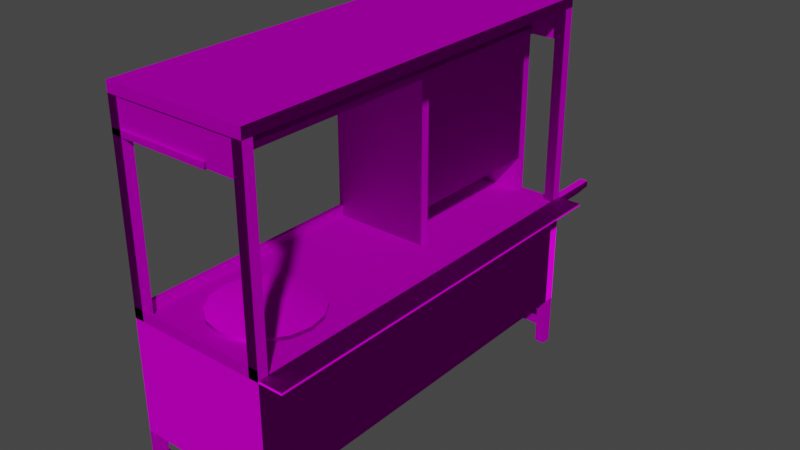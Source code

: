 # Source: bakso.blend  (saved by Blender 3.6.13; exported with 4.5.12 LTS)
import bpy
from mathutils import Matrix  # noqa: F401  (used for matrix-valued properties, if any)

bpy.ops.wm.read_factory_settings(use_empty=True)
scene = bpy.context.scene
scene.name = 'Scene'

# ---- images (referenced by path relative to the original .blend; pixels are not part of the script)
import os
ASSET_DIR = os.environ.get("B2B_ASSET_DIR", "")  # directory of the original .blend (textures are referenced by path, not embedded)
HERE = os.path.dirname(os.path.abspath(__file__))  # packed textures are extracted next to this script under _unpacked/

def load_image(name, relpath, width, height, colorspace="sRGB"):
    """Load a texture the original file referenced (path relative to the .blend, or extracted next to this script)."""
    p = next((c for c in (os.path.join(HERE, relpath), os.path.join(ASSET_DIR, relpath)) if relpath and os.path.exists(c)), "")
    if p:
        img = bpy.data.images.load(p, check_existing=True)
        img.name = name
    else:  # same state as the original file: an image datablock whose file is absent (Cycles renders it pink)
        img = bpy.data.images.new(name, width, height)
        img.source = "FILE"
        img.filepath = "//" + (relpath or name)
    img.colorspace_settings.name = colorspace
    return img
img_1_bakso_height_png = load_image('1_Bakso_height.png', '1_Bakso_height.png', 1024, 1024, 'Non-Color')
img_1_bakso_basecolor_png = load_image('1_Bakso_BaseColor.png', '1_Bakso_BaseColor.png', 1024, 1024, 'sRGB')
img_1_bakso_normal_png = load_image('1_Bakso_Normal.png', '1_Bakso_Normal.png', 1024, 1024, 'sRGB')
img_1_bakso_ao_png = load_image('1_Bakso_ao.png', '1_Bakso_ao.png', 1024, 1024, 'Non-Color')

# ---- materials (node trees are filled in below, after node groups)
mat_material_001 = bpy.data.materials.new('Material.001')
mat_material_001.use_transparent_shadow = False
mat_material_001.roughness = 1.0
mat_material_001.specular_intensity = 0.0

# ---- material node trees
mat_material_001.use_nodes = True; mat_material_001.node_tree.nodes.clear()
_N = mat_material_001.node_tree.nodes; _L = mat_material_001.node_tree.links
n0 = _N.new('ShaderNodeOutputMaterial'); n0.name = 'Material Output'; n0.location = (300, 300)
n1 = _N.new('ShaderNodeBsdfPrincipled'); n1.name = 'Principled BSDF'; n1.location = (10, 300)
n1.distribution = 'GGX'
n1.subsurface_method = 'RANDOM_WALK_SKIN'
n1.inputs[2].default_value = 1.0
n1.inputs[3].default_value = 1.45
n1.inputs[13].default_value = 0.0
n2 = _N.new('ShaderNodeTexImage'); n2.name = 'Image Texture'; n2.location = (88, -600)
n2.label = 'Displacement'
n2.image = img_1_bakso_height_png
n3 = _N.new('ShaderNodeDisplacement'); n3.name = 'Displacement'; n3.location = (110, -400)
n3.inputs[2].default_value = 1.0
n4 = _N.new('ShaderNodeTexImage'); n4.name = 'Image Texture.001'; n4.location = (88, -320)
n4.label = 'Base Color'
n4.image = img_1_bakso_basecolor_png
n5 = _N.new('ShaderNodeTexImage'); n5.name = 'Image Texture.002'; n5.location = (88, -880)
n5.label = 'Normal'
n5.image = img_1_bakso_normal_png
n6 = _N.new('ShaderNodeNormalMap'); n6.name = 'Normal Map'; n6.location = (-240, -340)
n7 = _N.new('ShaderNodeTexImage'); n7.name = 'Image Texture.003'; n7.location = (88, -40)
n7.label = 'Ambient Occlusion'
n7.image = img_1_bakso_ao_png
n8 = _N.new('ShaderNodeMapping'); n8.name = 'Mapping'; n8.location = (230, -40)
n9 = _N.new('NodeReroute'); n9.name = 'Reroute'; n9.location = (38, -596)
n9.width = 16
n9.socket_idname = 'NodeSocketVector'
n10 = _N.new('ShaderNodeTexCoord'); n10.name = 'Texture Coordinate'; n10.location = (30, -40)
n11 = _N.new('NodeFrame'); n11.name = 'Frame'; n11.location = (-1270, 340)
n11.label = 'Mapping'
n11.width = 400
n12 = _N.new('NodeFrame'); n12.name = 'Frame.001'; n12.location = (-628, 540)
n12.label = 'Textures'
n12.width = 358
n2.parent = n12
n4.parent = n12
n5.parent = n12
n7.parent = n12
n8.parent = n11
n9.parent = n12
n10.parent = n11
_L.new(n1.outputs[0], n0.inputs[0])
_L.new(n2.outputs[0], n3.inputs[0])
_L.new(n3.outputs[0], n0.inputs[2])
_L.new(n4.outputs[0], n1.inputs[0])
_L.new(n5.outputs[0], n6.inputs[1])
_L.new(n6.outputs[0], n1.inputs[5])
_L.new(n9.outputs[0], n7.inputs[0])
_L.new(n9.outputs[0], n4.inputs[0])
_L.new(n9.outputs[0], n2.inputs[0])
_L.new(n9.outputs[0], n5.inputs[0])
_L.new(n8.outputs[0], n9.inputs[0])
_L.new(n10.outputs[2], n8.inputs[0])
n0.is_active_output = True

# ---- world
world_world = bpy.data.worlds.new('World'); scene.world = world_world
world_world.use_nodes = True; world_world.node_tree.nodes.clear()
_N = world_world.node_tree.nodes; _L = world_world.node_tree.links
n0 = _N.new('ShaderNodeOutputWorld'); n0.name = 'World Output'; n0.location = (300, 300)
n1 = _N.new('ShaderNodeBackground'); n1.name = 'Background'; n1.location = (10, 300)
n1.inputs[0].default_value = (0.05088, 0.05088, 0.05088, 1.0)
_L.new(n1.outputs[0], n0.inputs[0])
n0.is_active_output = True
world_world.color = (0.05088, 0.05088, 0.05088)
world_world.use_sun_shadow = False
world_world.sun_shadow_jitter_overblur = 0.0

# ---- meshes
me_cube_002 = bpy.data.meshes.new('Cube.002')
me_cube_002.from_pydata([(-0.3502, 1.0, -5.96e-08), (0.3502, 1.0, -5.96e-08), (0.3502, -1.0, -5.96e-08), (-0.3502, -1.0, -5.96e-08)], [], [(2, 3, 0, 1)])
_uv = me_cube_002.uv_layers.new(name='UVMap')
_uv.uv.foreach_set('vector', [0.3523, 0.9929, 0.3523, 0.8869, 0.0496, 0.8869, 0.0496, 0.9929])
me_cube_002.materials.append(mat_material_001)
me_cube_002.update()
me_cube_003 = bpy.data.meshes.new('Cube.003')
me_cube_003.from_pydata([(0.3502, 1.0, 0.5933), (0.3502, -1.0, 0.5933), (-0.3502, -1.0, 0.5933), (-0.3502, 1.0, 0.5933), (-0.3502, -1.0, 0.6433), (-0.3502, 1.0, 0.6433), (0.3502, -1.0, 0.6433), (0.3502, 1.0, 0.6433), (-0.3502, -1.0, -0.9107), (-0.3502, 1.0, -0.9107), (0.3502, 1.0, -0.9107), (0.3502, -1.0, -0.9107), (-0.3502, -1.0, -0.3553), (-0.3502, 1.0, -0.3553), (0.3502, 1.0, -0.3553), (0.3502, -1.0, -0.3553), (-0.3502, -1.0, 0.5933), (-0.3502, 1.0, 0.5933), (0.3502, 1.0, 0.5933), (0.3502, -1.0, 0.5933), (0.3502, 0.9479, -0.9107), (0.3502, 0.9479, -0.3553)], [], [(0, 3, 2, 1), (4, 16, 19, 6), (7, 5, 4, 6), (13, 14, 10, 9), (15, 12, 8, 11), (12, 13, 9, 8), (21, 15, 11, 20), (16, 4, 5, 17), (18, 7, 6, 19), (17, 5, 7, 18), (14, 21, 20, 10)])
_uv = me_cube_003.uv_layers.new(name='UVMap')
_uv.uv.foreach_set('vector', [0.4095, 0.8694, 0.4095, 0.9933, 0.05579, 0.9933, 0.05579, 0.8694, 0.1707, 0.9357, 0.1707, 0.9269, 0.2946, 0.9269, 0.2946, 0.9357, 0.4095, 0.8694, 0.4095, 0.9933, 0.05579, 0.9933, 0.05579, 0.8694, 0.2946, 0.9804, 0.1707, 0.9804, 0.1707, 0.8822, 0.2946, 0.8822, 0.1707, 0.8822, 0.2946, 0.8822, 0.2946, 0.9804, 0.1707, 0.9804, 0.4095, 0.9804, 0.05579, 0.9804, 0.05579, 0.8822, 0.4095, 0.8822, 0.999, 0.9988, 0.635, 0.9988, 0.635, 0.867, 0.999, 0.867, 0.4095, 0.9269, 0.4095, 0.9357, 0.05579, 0.9357, 0.05579, 0.9269, 0.4095, 0.9269, 0.4095, 0.9357, 0.05579, 0.9357, 0.05579, 0.9269, 0.2946, 0.9269, 0.2946, 0.9357, 0.1707, 0.9357, 0.1707, 0.9269, 0.6343, 0.8676, 0.646, 0.8676, 0.646, 0.999, 0.6343, 0.999])
me_cube_003.materials.append(mat_material_001)
me_cube_003.update()
me_cube_004 = bpy.data.meshes.new('Cube.004')
me_cube_004.from_pydata([(0.3502, -1.0, 0.0), (-0.3502, -1.0, 0.0), (0.3502, 1.0, 0.0), (-0.3502, 1.0, 0.0)], [], [(2, 3, 1, 0)])
_uv = me_cube_004.uv_layers.new(name='UVMap')
_uv.uv.foreach_set('vector', [0.4095, 0.8694, 0.4095, 0.9933, 0.05579, 0.9933, 0.05579, 0.8694])
me_cube_004.materials.append(mat_material_001)
me_cube_004.update()
me_cube_005 = bpy.data.meshes.new('Cube.005')
me_cube_005.from_pydata([(-0.3502, -1.0, -0.4743), (0.3502, 1.0, -0.4743), (0.3502, -1.0, -0.4743), (-0.3502, -1.0, 0.4743), (-0.3502, 1.0, 0.4743), (0.3502, 1.0, 0.4743), (0.3502, -1.0, 0.4743), (0.3502, 0.95, -0.4743), (0.3502, -0.95, -0.4743), (0.3502, 0.95, 0.4743), (0.3502, -0.95, 0.4743), (0.3002, -1.0, -0.4743), (-0.3002, -1.0, -0.4743), (0.3002, 1.0, -0.4743), (0.3002, -1.0, 0.4743), (-0.3002, -1.0, 0.4743), (-0.3002, 1.0, 0.4743), (-0.3002, -0.95, -0.4743), (-0.3002, -0.95, 0.4743), (-0.3502, -0.95, -0.4743), (-0.3502, -0.95, 0.4743), (0.3002, -0.95, -0.4743), (0.3002, -0.95, 0.4743), (0.3002, 0.95, -0.4743), (0.3002, 0.95, 0.4743), (0.3002, 1.0, 0.4743), (-0.3002, 0.95, 0.4743), (-0.3502, 0.95, 0.4743), (-0.3502, 1.0, 0.3429), (-0.3002, 1.0, 0.3429), (-0.3002, 0.95, 0.3429), (-0.3502, 0.95, 0.3429)], [], [(12, 15, 3, 0), (8, 10, 6, 2), (13, 25, 5, 1), (31, 27, 4, 28), (0, 3, 20, 19), (1, 5, 9, 7), (28, 4, 16, 29), (2, 6, 14, 11), (15, 12, 17, 18), (18, 17, 19, 20), (10, 8, 21, 22), (22, 21, 11, 14), (7, 9, 24, 23), (23, 24, 25, 13), (29, 16, 26, 30), (30, 26, 27, 31)])
_uv = me_cube_005.uv_layers.new(name='UVMap')
_uv.uv.foreach_set('vector', [0.4646, 0.9425, 0.01375, 0.9425, 0.01375, 0.9188, 0.4646, 0.9188, 0.4646, 0.9425, 0.01375, 0.9425, 0.01375, 0.9187, 0.4646, 0.9187, 0.4646, 0.9425, 0.01375, 0.9425, 0.01375, 0.9188, 0.4646, 0.9188, 0.2704, 0.9425, 0.208, 0.9425, 0.208, 0.9187, 0.2704, 0.9187, 0.4646, 0.9425, 0.01375, 0.9425, 0.01375, 0.9187, 0.4646, 0.9187, 0.4646, 0.9425, 0.01375, 0.9425, 0.01375, 0.9187, 0.4646, 0.9187, 0.2704, 0.9425, 0.208, 0.9425, 0.208, 0.9188, 0.2704, 0.9188, 0.4646, 0.9425, 0.01375, 0.9425, 0.01375, 0.9188, 0.4646, 0.9188, 0.01375, 0.9187, 0.4646, 0.9187, 0.4646, 0.9425, 0.01375, 0.9425, 0.01375, 0.9188, 0.4646, 0.9188, 0.4646, 0.9425, 0.01375, 0.9425, 0.01375, 0.9188, 0.4646, 0.9188, 0.4646, 0.9425, 0.01375, 0.9425, 0.01375, 0.9187, 0.4646, 0.9187, 0.4646, 0.9425, 0.01375, 0.9425, 0.4646, 0.9425, 0.01375, 0.9425, 0.01375, 0.9188, 0.4646, 0.9188, 0.4646, 0.9425, 0.01375, 0.9425, 0.01375, 0.9187, 0.4646, 0.9187, 0.2704, 0.9425, 0.208, 0.9425, 0.208, 0.9187, 0.2704, 0.9187, 0.2704, 0.9425, 0.208, 0.9425, 0.208, 0.9188, 0.2704, 0.9188])
me_cube_005.materials.append(mat_material_001)
me_cube_005.update()
me_cube_006 = bpy.data.meshes.new('Cube.006')
me_cube_006.from_pydata([(0.3502, -1.0, -0.1219), (0.3502, 1.0, -0.1219), (0.3502, 1.0, 0.1276), (0.3502, -1.0, 0.1276), (0.3502, -0.95, -0.1219), (0.3502, 0.95, -0.1219), (0.3502, 0.95, 0.1276), (0.3502, -0.95, 0.1276), (0.3002, 1.0, -0.1219), (0.3002, 0.95, -0.1219), (0.3002, 0.95, 0.1276), (0.3002, 1.0, 0.1276), (0.3002, -0.95, -0.1219), (0.3002, -0.95, 0.1276), (0.3002, -1.0, -0.1219), (0.3002, -1.0, 0.1276), (0.3002, -1.0, -0.02214), (0.3002, -1.0, 0.02781), (0.3002, -0.95, -0.02214), (0.3002, -0.95, 0.02781), (0.3502, -0.95, -0.02214), (0.3502, -0.95, 0.02781), (0.3502, -1.0, -0.02214), (0.3502, -1.0, 0.02781), (0.3502, 1.0, 0.02781), (0.3502, 1.0, -0.02214), (0.3002, 1.0, 0.02781), (0.3002, 1.0, -0.02214), (0.3502, 0.95, 0.02781), (0.3502, 0.95, -0.02214), (0.3002, 0.95, 0.02781), (0.3002, 0.95, -0.02214), (-0.3502, -1.0, -0.1219), (-0.3502, 1.0, -0.1219), (-0.3502, 1.0, 0.1276), (-0.3502, -1.0, 0.1276), (-0.3502, -0.95, -0.1219), (-0.3502, 0.95, -0.1219), (-0.3502, 0.95, 0.1276), (-0.3502, -0.95, 0.1276), (-0.3002, 1.0, -0.1219), (-0.3002, 0.95, -0.1219), (-0.3002, 0.95, 0.1276), (-0.3002, 1.0, 0.1276), (-0.3002, -0.95, -0.1219), (-0.3002, -0.95, 0.1276), (-0.3002, -1.0, -0.1219), (-0.3002, -1.0, 0.1276), (-0.3002, -1.0, -0.02214), (-0.3002, -1.0, 0.02781), (-0.3002, -0.95, -0.02214), (-0.3002, -0.95, 0.02781), (-0.3502, -0.95, -0.02214), (-0.3502, -0.95, 0.02781), (-0.3502, -1.0, -0.02214), (-0.3502, -1.0, 0.02781), (-0.3502, 1.0, 0.02781), (-0.3502, 1.0, -0.02214), (-0.3002, 1.0, 0.02781), (-0.3002, 1.0, -0.02214), (-0.3502, 0.95, 0.02781), (-0.3502, 0.95, -0.02214), (-0.3002, 0.95, 0.02781), (-0.3002, 0.95, -0.02214)], [], [(12, 4, 0, 14), (4, 20, 22, 0), (26, 11, 2, 24), (24, 2, 6, 28), (8, 1, 5, 9), (20, 21, 23, 22), (30, 10, 11, 26), (28, 6, 10, 30), (22, 23, 17, 16), (21, 20, 18, 19), (18, 12, 14, 16), (5, 29, 31, 9), (20, 4, 12, 18), (13, 19, 17, 15), (23, 3, 15, 17), (7, 21, 19, 13), (21, 7, 3, 23), (0, 22, 16, 14), (63, 31, 30, 62), (29, 28, 30, 31), (9, 31, 27, 8), (59, 27, 31, 63), (1, 25, 29, 5), (25, 24, 28, 29), (8, 27, 25, 1), (27, 26, 24, 25), (48, 16, 17, 49), (58, 26, 27, 59), (49, 17, 19, 51), (62, 30, 26, 58), (50, 18, 16, 48), (51, 19, 18, 50), (44, 46, 32, 36), (36, 32, 54, 52), (58, 56, 34, 43), (56, 60, 38, 34), (40, 41, 37, 33), (52, 54, 55, 53), (62, 58, 43, 42), (60, 62, 42, 38), (54, 48, 49, 55), (53, 51, 50, 52), (50, 48, 46, 44), (37, 41, 63, 61), (52, 50, 44, 36), (45, 47, 49, 51), (55, 49, 47, 35), (39, 45, 51, 53), (53, 55, 35, 39), (32, 46, 48, 54), (61, 63, 62, 60), (41, 40, 59, 63), (33, 37, 61, 57), (57, 61, 60, 56), (40, 33, 57, 59), (59, 57, 56, 58)])
_uv = me_cube_006.uv_layers.new(name='UVMap')
_uv.uv.foreach_set('vector', [0.2235, 0.9162, 0.2235, 0.9369, 0.2029, 0.9369, 0.2029, 0.9162, 0.2647, 0.9369, 0.2235, 0.9369, 0.2235, 0.9162, 0.2647, 0.9162, 0.0893, 0.9369, 0.0893, 0.978, 0.06868, 0.978, 0.06868, 0.9369, 0.2029, 0.9369, 0.1617, 0.9369, 0.1617, 0.9162, 0.2029, 0.9162, 0.2235, 0.9162, 0.2235, 0.9369, 0.2029, 0.9369, 0.2029, 0.9162, 0.2235, 0.9369, 0.2029, 0.9369, 0.2029, 0.9162, 0.2235, 0.9162, 0.2338, 0.9369, 0.1926, 0.9369, 0.1926, 0.9162, 0.2338, 0.9162, 0.3577, 0.9369, 0.3577, 0.978, 0.3371, 0.978, 0.3371, 0.9369, 0.3577, 0.9162, 0.3577, 0.9369, 0.3371, 0.9369, 0.3371, 0.9162, 0.06868, 0.9369, 0.06868, 0.9162, 0.0893, 0.9162, 0.0893, 0.9369, 0.1926, 0.9162, 0.2338, 0.9162, 0.2338, 0.9369, 0.1926, 0.9369, 0.3577, 0.8751, 0.3577, 0.9162, 0.3371, 0.9162, 0.3371, 0.8751, 0.06868, 0.9162, 0.06868, 0.8751, 0.0893, 0.8751, 0.0893, 0.9162, 0.1926, 0.9162, 0.2338, 0.9162, 0.2338, 0.9369, 0.1926, 0.9369, 0.3577, 0.9369, 0.3577, 0.978, 0.3371, 0.978, 0.3371, 0.9369, 0.06868, 0.978, 0.06868, 0.9369, 0.0893, 0.9369, 0.0893, 0.978, 0.2029, 0.9369, 0.1617, 0.9369, 0.1617, 0.9162, 0.2029, 0.9162, 0.3577, 0.8751, 0.3577, 0.9162, 0.3371, 0.9162, 0.3371, 0.8751, 0.0893, 0.9162, 0.3371, 0.9162, 0.3371, 0.9369, 0.0893, 0.9369, 0.3577, 0.9162, 0.3577, 0.9369, 0.3371, 0.9369, 0.3371, 0.9162, 0.2338, 0.9369, 0.1926, 0.9369, 0.1926, 0.9162, 0.2338, 0.9162, 0.0893, 0.9162, 0.3371, 0.9162, 0.3371, 0.9369, 0.0893, 0.9369, 0.2647, 0.9369, 0.2235, 0.9369, 0.2235, 0.9162, 0.2647, 0.9162, 0.2235, 0.9369, 0.2029, 0.9369, 0.2029, 0.9162, 0.2235, 0.9162, 0.0893, 0.8751, 0.0893, 0.9162, 0.06868, 0.9162, 0.06868, 0.8751, 0.0893, 0.9162, 0.0893, 0.9369, 0.06868, 0.9369, 0.06868, 0.9162, 0.0893, 0.9162, 0.3371, 0.9162, 0.3371, 0.9369, 0.0893, 0.9369, 0.3371, 0.9369, 0.0893, 0.9369, 0.0893, 0.9162, 0.3371, 0.9162, 0.3371, 0.9369, 0.0893, 0.9369, 0.0893, 0.9162, 0.3371, 0.9162, 0.3371, 0.9369, 0.0893, 0.9369, 0.0893, 0.9162, 0.3371, 0.9162, 0.0893, 0.9162, 0.3371, 0.9162, 0.3371, 0.9369, 0.0893, 0.9369, 0.3371, 0.9369, 0.0893, 0.9369, 0.0893, 0.9162, 0.3371, 0.9162, 0.2235, 0.9369, 0.2029, 0.9369, 0.2029, 0.9162, 0.2235, 0.9162, 0.2647, 0.9162, 0.2647, 0.9369, 0.2235, 0.9369, 0.2235, 0.9162, 0.3371, 0.9369, 0.3577, 0.9369, 0.3577, 0.978, 0.3371, 0.978, 0.2029, 0.9162, 0.2029, 0.9369, 0.1617, 0.9369, 0.1617, 0.9162, 0.2235, 0.9369, 0.2029, 0.9369, 0.2029, 0.9162, 0.2235, 0.9162, 0.2235, 0.9162, 0.2235, 0.9369, 0.2029, 0.9369, 0.2029, 0.9162, 0.2338, 0.9162, 0.2338, 0.9369, 0.1926, 0.9369, 0.1926, 0.9162, 0.06868, 0.9369, 0.0893, 0.9369, 0.0893, 0.978, 0.06868, 0.978, 0.06868, 0.9162, 0.0893, 0.9162, 0.0893, 0.9369, 0.06868, 0.9369, 0.3577, 0.9369, 0.3371, 0.9369, 0.3371, 0.9162, 0.3577, 0.9162, 0.1926, 0.9369, 0.1926, 0.9162, 0.2338, 0.9162, 0.2338, 0.9369, 0.06868, 0.8751, 0.0893, 0.8751, 0.0893, 0.9162, 0.06868, 0.9162, 0.3577, 0.9162, 0.3371, 0.9162, 0.3371, 0.8751, 0.3577, 0.8751, 0.1926, 0.9369, 0.1926, 0.9162, 0.2338, 0.9162, 0.2338, 0.9369, 0.06868, 0.9369, 0.0893, 0.9369, 0.0893, 0.978, 0.06868, 0.978, 0.3577, 0.978, 0.3371, 0.978, 0.3371, 0.9369, 0.3577, 0.9369, 0.2029, 0.9162, 0.2029, 0.9369, 0.1617, 0.9369, 0.1617, 0.9162, 0.06868, 0.8751, 0.0893, 0.8751, 0.0893, 0.9162, 0.06868, 0.9162, 0.06868, 0.9162, 0.0893, 0.9162, 0.0893, 0.9369, 0.06868, 0.9369, 0.2338, 0.9162, 0.2338, 0.9369, 0.1926, 0.9369, 0.1926, 0.9162, 0.2647, 0.9162, 0.2647, 0.9369, 0.2235, 0.9369, 0.2235, 0.9162, 0.2235, 0.9162, 0.2235, 0.9369, 0.2029, 0.9369, 0.2029, 0.9162, 0.3371, 0.8751, 0.3577, 0.8751, 0.3577, 0.9162, 0.3371, 0.9162, 0.3371, 0.9162, 0.3577, 0.9162, 0.3577, 0.9369, 0.3371, 0.9369])
me_cube_006.materials.append(mat_material_001)
me_cube_006.update()
me_cube_007 = bpy.data.meshes.new('Cube.007')
me_cube_007.from_pydata([(-0.1332, -0.954, 0.07987), (-0.1332, 0.9527, 0.07987), (-0.09022, -0.9907, -0.07987), (-0.08909, 0.9911, -0.07987), (0.5108, -0.9907, -0.07987), (0.5129, 0.9911, -0.07987), (-0.09022, -0.9907, 0.07987), (0.5108, -0.9907, 0.07987), (-0.08909, 0.9911, 0.07987), (0.5129, 0.9911, 0.07987), (-0.1332, -0.954, -0.07987), (-0.1332, 0.9527, -0.07987)], [], [(0, 1, 11, 10), (2, 4, 7, 6), (5, 9, 8, 3)])
_uv = me_cube_007.uv_layers.new(name='UVMap')
_uv.uv.foreach_set('vector', [0.461, 0.9858, 0.06103, 0.9858, 0.06103, 0.9523, 0.461, 0.9523, 0.06103, 0.8853, 0.1871, 0.8853, 0.1871, 0.9188, 0.06103, 0.9188, 0.1873, 0.9188, 0.1873, 0.9523, 0.06103, 0.9523, 0.06103, 0.9188])
me_cube_007.materials.append(mat_material_001)
me_cube_007.update()
me_cube_008 = bpy.data.meshes.new('Cube.008')
me_cube_008.from_pydata([(-0.2507, -1.0, 0.01393), (-0.2507, 1.0, 0.01393), (0.2507, -1.0, 0.01393), (0.2507, 1.0, 0.01393), (-0.2507, -1.0, -0.01393), (-0.2507, 1.0, -0.01393), (0.2507, -1.0, -0.01393), (0.2507, 1.0, -0.01393)], [], [(0, 2, 3, 1), (4, 5, 7, 6), (2, 0, 4, 6), (0, 1, 5, 4), (1, 3, 7, 5), (3, 2, 6, 7)])
_uv = me_cube_008.uv_layers.new(name='UVMap')
_uv.uv.foreach_set('vector', [0.05579, 0.9757, 0.05579, 0.887, 0.4095, 0.887, 0.4095, 0.9757, 0.05579, 0.887, 0.4095, 0.887, 0.4095, 0.9757, 0.05579, 0.9757, 0.277, 0.9338, 0.1883, 0.9338, 0.1883, 0.9289, 0.277, 0.9289, 0.4095, 0.9338, 0.05579, 0.9338, 0.05579, 0.9289, 0.4095, 0.9289, 0.277, 0.9338, 0.1883, 0.9338, 0.1883, 0.9289, 0.277, 0.9289, 0.4095, 0.9338, 0.05579, 0.9338, 0.05579, 0.9289, 0.4095, 0.9289])
me_cube_008.materials.append(mat_material_001)
me_cube_008.update()
me_cube_009 = bpy.data.meshes.new('Cube.009')
me_cube_009.from_pydata([(0.2441, 0.3999, -0.4586), (-0.2441, 0.3999, -0.4586), (0.2441, -0.3999, -0.4586), (-0.2441, -0.3999, -0.4586), (-0.2441, -0.3999, 0.3314), (-0.2441, 0.3999, 0.3314), (0.2441, 0.3999, 0.3314), (0.2441, -0.3999, 0.3314), (0.2441, 0.3999, -0.2857), (0.2441, -0.3999, -0.2857), (-0.2441, 0.3999, -0.2857), (-0.2441, -0.3999, -0.2857), (-0.2441, -0.355, -0.4586), (-0.2441, 0.355, -0.4586), (0.2441, 0.355, -0.4586), (0.2441, -0.355, -0.4586), (-0.2441, -0.355, 0.3314), (-0.2441, 0.355, 0.3314), (0.2441, 0.355, 0.3314), (0.2441, -0.355, 0.3314), (-0.2441, -0.355, -0.2857), (-0.2441, 0.355, -0.2857), (0.2441, 0.355, -0.2857), (0.2441, -0.355, -0.2857), (0.219, 0.3999, -0.4586), (-0.219, 0.3999, -0.4586), (-0.219, -0.3999, -0.4586), (0.219, -0.3999, -0.4586), (0.219, 0.3999, 0.3314), (-0.219, 0.3999, 0.3314), (-0.219, -0.3999, 0.3314), (0.219, -0.3999, 0.3314), (0.219, -0.3999, -0.2857), (-0.219, -0.3999, -0.2857), (-0.219, 0.3999, -0.2857), (0.219, 0.3999, -0.2857), (-0.219, 0.355, 0.3314), (0.219, 0.355, 0.3314), (-0.219, -0.355, 0.3314), (0.219, -0.355, 0.3314)], [], [(22, 8, 6, 18), (38, 16, 4, 30), (34, 10, 5, 29), (20, 11, 4, 16), (32, 9, 7, 31), (27, 2, 9, 32), (12, 3, 11, 20), (25, 1, 10, 34), (14, 0, 8, 22), (2, 15, 23, 9), (15, 12, 20, 23), (1, 13, 21, 10), (13, 12, 20, 21), (10, 21, 17, 5), (21, 20, 16, 17), (29, 5, 17, 36), (36, 17, 16, 38), (9, 23, 19, 7), (23, 22, 18, 19), (13, 14, 22, 21), (20, 21, 22, 23), (18, 37, 39, 19), (37, 36, 38, 39), (6, 28, 37, 18), (28, 29, 36, 37), (0, 24, 35, 8), (24, 25, 34, 35), (3, 26, 33, 11), (26, 27, 32, 33), (11, 33, 30, 4), (33, 32, 31, 30), (8, 35, 28, 6), (35, 34, 29, 28), (19, 39, 31, 7), (39, 38, 30, 31)])
_uv = me_cube_009.uv_layers.new(name='UVMap')
_uv.uv.foreach_set('vector', [0.2989, 0.9241, 0.2989, 0.9309, 0.2052, 0.9309, 0.2052, 0.9241, 0.2113, 0.9607, 0.2113, 0.9645, 0.2045, 0.9645, 0.2045, 0.9607, 0.2989, 0.9607, 0.2989, 0.9645, 0.2052, 0.9645, 0.2052, 0.9607, 0.3191, 0.8937, 0.3259, 0.8937, 0.3259, 0.9875, 0.3191, 0.9875, 0.2989, 0.9607, 0.2989, 0.9645, 0.2052, 0.9645, 0.2052, 0.9607, 0.3252, 0.9607, 0.3252, 0.9645, 0.2989, 0.9645, 0.2989, 0.9607, 0.3191, 0.8675, 0.3259, 0.8675, 0.3259, 0.8937, 0.3191, 0.8937, 0.3252, 0.9607, 0.3252, 0.9645, 0.2989, 0.9645, 0.2989, 0.9607, 0.3252, 0.9241, 0.3252, 0.9309, 0.2989, 0.9309, 0.2989, 0.9241, 0.3252, 0.9241, 0.3252, 0.9309, 0.2989, 0.9309, 0.2989, 0.9241, 0.2281, 0.9143, 0.3023, 0.9143, 0.3023, 0.9406, 0.2281, 0.9406, 0.2045, 0.8675, 0.2113, 0.8675, 0.2113, 0.8937, 0.2045, 0.8937, 0.2113, 0.9143, 0.3191, 0.9143, 0.3191, 0.9406, 0.2113, 0.9406, 0.2045, 0.8937, 0.2113, 0.8937, 0.2113, 0.9875, 0.2045, 0.9875, 0.2113, 0.8937, 0.3191, 0.8937, 0.3191, 0.9875, 0.2113, 0.9875, 0.3259, 0.9607, 0.3259, 0.9645, 0.3191, 0.9645, 0.3191, 0.9607, 0.3191, 0.9607, 0.3191, 0.9645, 0.2113, 0.9645, 0.2113, 0.9607, 0.2989, 0.9241, 0.2989, 0.9309, 0.2052, 0.9309, 0.2052, 0.9241, 0.4748, 0.8786, 0.6309, 0.8786, 0.6309, 0.9994, 0.4748, 0.9994, 0.2281, 0.9143, 0.3023, 0.9143, 0.3023, 0.9406, 0.2281, 0.9406, 0.2113, 0.8904, 0.3191, 0.8904, 0.3191, 0.9645, 0.2113, 0.9645, 0.3191, 0.8904, 0.3191, 0.8942, 0.2113, 0.8942, 0.2113, 0.8904, 0.3191, 0.8942, 0.3191, 0.9607, 0.2113, 0.9607, 0.2113, 0.8942, 0.3259, 0.8904, 0.3259, 0.8942, 0.3191, 0.8942, 0.3191, 0.8904, 0.3259, 0.8942, 0.3259, 0.9607, 0.3191, 0.9607, 0.3191, 0.8942, 0.3252, 0.8904, 0.3252, 0.8942, 0.2989, 0.8942, 0.2989, 0.8904, 0.3252, 0.8942, 0.3252, 0.9607, 0.2989, 0.9607, 0.2989, 0.8942, 0.3252, 0.8904, 0.3252, 0.8942, 0.2989, 0.8942, 0.2989, 0.8904, 0.3252, 0.8942, 0.3252, 0.9607, 0.2989, 0.9607, 0.2989, 0.8942, 0.2989, 0.8904, 0.2989, 0.8942, 0.2052, 0.8942, 0.2052, 0.8904, 0.2989, 0.8942, 0.2989, 0.9607, 0.2052, 0.9607, 0.2052, 0.8942, 0.2989, 0.8904, 0.2989, 0.8942, 0.2052, 0.8942, 0.2052, 0.8904, 0.2989, 0.8942, 0.2989, 0.9607, 0.2052, 0.9607, 0.2052, 0.8942, 0.2113, 0.8904, 0.2113, 0.8942, 0.2045, 0.8942, 0.2045, 0.8904, 0.2113, 0.8942, 0.2113, 0.9607, 0.2045, 0.9607, 0.2045, 0.8942])
me_cube_009.materials.append(mat_material_001)
me_cube_009.update()
me_cube_010 = bpy.data.meshes.new('Cube.010')
me_cube_010.from_pydata([(0.5716, -0.3811, -0.02637), (-0.1287, -0.3811, -0.02637), (0.5716, -0.3811, 0.02637), (-0.1287, -0.3811, 0.02637), (-0.1287, 0.8241, -0.02637), (-0.1287, 0.8241, 0.02637)], [], [(0, 2, 3, 1), (1, 3, 5, 4)])
_uv = me_cube_010.uv_layers.new(name='UVMap')
_uv.uv.foreach_set('vector', [0.3642, 0.9423, 0.3642, 0.96, 0.1296, 0.96, 0.1296, 0.9423, 0.4487, 0.9423, 0.4487, 0.96, 0.04501, 0.96, 0.04501, 0.9423])
me_cube_010.materials.append(mat_material_001)
me_cube_010.update()
me_circle = bpy.data.meshes.new('Circle')
me_circle.from_pydata([(3.344e-09, 1.0, -0.09048), (-0.3827, 0.9239, -0.09048), (-0.7071, 0.7071, -0.09049), (-0.9239, 0.3827, -0.09039), (-1.0, -1.282e-08, -0.08901), (-0.9239, -0.3827, -0.08901), (-0.7071, -0.7071, -0.09039), (-0.3827, -0.9239, -0.09049), (3.344e-09, -1.0, -0.09048), (0.3827, -0.9239, -0.09048), (0.7071, -0.7071, -0.09049), (0.9239, -0.3827, -0.09039), (1.0, -1.282e-08, -0.08901), (0.9239, 0.3827, -0.08901), (0.7071, 0.7071, -0.09039), (0.3827, 0.9239, -0.09049), (3.344e-09, 1.0, -0.01912), (-0.3827, 0.9239, -0.01912), (-0.7071, 0.7071, -0.01914), (-0.9239, 0.3827, -0.01898), (-1.0, -1.282e-08, -0.01745), (-0.9239, -0.3827, -0.01745), (-0.7071, -0.7071, -0.01898), (-0.3827, -0.9239, -0.01914), (3.344e-09, -1.0, -0.01912), (0.3827, -0.9239, -0.01912), (0.7071, -0.7071, -0.01914), (0.9239, -0.3827, -0.01898), (1.0, -1.282e-08, -0.01745), (0.9239, 0.3827, -0.01745), (0.7071, 0.7071, -0.01898), (0.3827, 0.9239, -0.01914), (-0.9619, -0.1913, -0.08722), (0.9619, 0.1913, -0.08722), (-0.9619, -0.1913, -0.01557), (0.9619, 0.1913, -0.01557), (0.8155, 0.1622, 0.008958), (0.5449, 0.1084, 0.08453), (0.1913, 0.03806, 0.1479), (-0.1913, -0.03806, 0.1479), (-0.5449, -0.1084, 0.08453), (-0.8155, -0.1622, 0.008958)], [], [(36, 27, 28, 35), (37, 26, 27, 36), (38, 25, 26, 37), (39, 24, 25, 38), (40, 23, 24, 39), (41, 22, 23, 40), (34, 21, 22, 41), (3, 4, 20, 19), (11, 12, 28, 27), (32, 5, 21, 34), (33, 13, 29, 35), (5, 6, 22, 21), (13, 14, 30, 29), (6, 7, 23, 22), (14, 15, 31, 30), (7, 8, 24, 23), (0, 1, 17, 16), (15, 0, 16, 31), (8, 9, 25, 24), (1, 2, 18, 17), (9, 10, 26, 25), (2, 3, 19, 18), (10, 11, 27, 26), (12, 33, 35, 28), (4, 32, 34, 20), (20, 34, 41, 19), (19, 41, 40, 18), (18, 40, 39, 17), (17, 39, 38, 16), (16, 38, 37, 31), (31, 37, 36, 30), (30, 36, 35, 29)])
me_circle.polygons.foreach_set('use_smooth', [True] * 32)
_k = set([(16, 17), (16, 31), (17, 18), (18, 19), (19, 20), (20, 34), (21, 22), (21, 34), (22, 23), (23, 24), (24, 25), (25, 26), (26, 27), (27, 28), (28, 35), (29, 30), (29, 35), (30, 31)])
me_circle.attributes.new('sharp_edge', 'BOOLEAN', 'EDGE').data.foreach_set('value', [ (min(e.vertices), max(e.vertices)) in _k for e in me_circle.edges])
_uv = me_circle.uv_layers.new(name='UVMap')
_uv.uv.foreach_set('vector', [0.1028, 0.7237, 0.06835, 0.7094, 0.09453, 0.7094, 0.1066, 0.7144, 0.0957, 0.7408, 0.04416, 0.7194, 0.06835, 0.7094, 0.1028, 0.7237, 0.08645, 0.7631, 0.02565, 0.738, 0.04416, 0.7194, 0.0957, 0.7408, 0.07643, 0.7873, 0.01563, 0.7621, 0.02565, 0.738, 0.08645, 0.7631, 0.06717, 0.8097, 0.01563, 0.7883, 0.01563, 0.7621, 0.07643, 0.7873, 0.06009, 0.8268, 0.02565, 0.8125, 0.01563, 0.7883, 0.06717, 0.8097, 0.05625, 0.836, 0.04416, 0.831, 0.02565, 0.8125, 0.06009, 0.8268, 0.06029, 0.7455, 0.06877, 0.7434, 0.06915, 0.7449, 0.06068, 0.747, 0.0607, 0.7471, 0.06917, 0.745, 0.06956, 0.7466, 0.06109, 0.7486, 0.07285, 0.7424, 0.07692, 0.7414, 0.0773, 0.7429, 0.07324, 0.744, 0.07326, 0.744, 0.07732, 0.743, 0.07771, 0.7445, 0.07365, 0.7456, 0.07692, 0.7414, 0.0835, 0.7397, 0.08389, 0.7412, 0.0773, 0.7429, 0.07732, 0.743, 0.08391, 0.7413, 0.0843, 0.7429, 0.07771, 0.7445, 0.0847, 0.7445, 0.07684, 0.7465, 0.07645, 0.7449, 0.08432, 0.7429, 0.08509, 0.7461, 0.07723, 0.748, 0.07684, 0.7465, 0.0847, 0.7445, 0.07684, 0.7465, 0.06833, 0.7486, 0.06795, 0.747, 0.07645, 0.7449, 0.06872, 0.7501, 0.06086, 0.7521, 0.06047, 0.7505, 0.06833, 0.7486, 0.07723, 0.748, 0.06872, 0.7501, 0.06833, 0.7486, 0.07684, 0.7465, 0.06833, 0.7486, 0.06047, 0.7505, 0.06008, 0.749, 0.06795, 0.747, 0.06086, 0.7521, 0.05484, 0.7536, 0.05446, 0.752, 0.06047, 0.7505, 0.06047, 0.7505, 0.05445, 0.752, 0.05407, 0.7505, 0.06008, 0.749, 0.0528, 0.7473, 0.06029, 0.7455, 0.06068, 0.747, 0.05319, 0.7489, 0.05321, 0.749, 0.0607, 0.7471, 0.06109, 0.7486, 0.05359, 0.7505, 0.06917, 0.745, 0.07326, 0.744, 0.07365, 0.7456, 0.06956, 0.7466, 0.06877, 0.7434, 0.07285, 0.7424, 0.07324, 0.744, 0.06915, 0.7449, 0.06835, 0.841, 0.05625, 0.836, 0.06009, 0.8268, 0.09453, 0.841, 0.09453, 0.841, 0.06009, 0.8268, 0.06717, 0.8097, 0.1187, 0.831, 0.1187, 0.831, 0.06717, 0.8097, 0.07643, 0.7873, 0.1372, 0.8125, 0.1372, 0.8125, 0.07643, 0.7873, 0.08645, 0.7631, 0.1472, 0.7883, 0.1472, 0.7883, 0.08645, 0.7631, 0.0957, 0.7408, 0.1472, 0.7621, 0.1472, 0.7621, 0.0957, 0.7408, 0.1028, 0.7237, 0.1372, 0.738, 0.1372, 0.738, 0.1028, 0.7237, 0.1066, 0.7144, 0.1187, 0.7194])
me_circle.materials.append(mat_material_001)
me_circle.update()
me_circle.normals_split_custom_set([tuple(v) for v in zip(*[iter([0.165, 0.03283, 0.9857, 0.1803, -0.04665, 0.9825, 0.1292, -0.01445, 0.9915, 0.1216, 0.0242, 0.9923, 0.1388, 0.02761, 0.9899, 0.1624, -0.09709, 0.9819, 0.1803, -0.04665, 0.9825, 0.165, 0.03283, 0.9857, 0.05358, 0.01066, 0.9985, 0.08381, -0.1448, 0.9859, 0.1624, -0.09709, 0.9819, 0.1388, 0.02761, 0.9899, -0.05363, -0.01067, 0.9985, -0.022, -0.1659, 0.9859, 0.08381, -0.1448, 0.9859, 0.05358, 0.01066, 0.9985, -0.1388, -0.02761, 0.9899, -0.1129, -0.1519, 0.9819, -0.022, -0.1659, 0.9859, -0.05363, -0.01067, 0.9985, -0.1651, -0.03283, 0.9857, -0.1487, -0.1121, 0.9825, -0.1129, -0.1519, 0.9819, -0.1388, -0.02761, 0.9899, -0.1216, -0.0242, 0.9923, -0.1139, -0.0628, 0.9915, -0.1487, -0.1121, 0.9825, -0.1651, -0.03283, 0.9857, -0.9239, 0.3826, 1.314e-06, -0.9978, 0.06604, 8.094e-07, -0.9978, 0.06604, -0.0002664, -0.9238, 0.3828, -1.503e-07, 0.9239, -0.3826, 1.314e-06, 0.9978, -0.06604, 8.094e-07, 0.9978, -0.06604, -0.0002664, 0.9238, -0.3828, -1.503e-07, -0.9808, -0.1951, 0.0, -0.8966, -0.4429, -0.0002358, -0.8966, -0.4429, 2.338e-06, -0.9808, -0.1951, 0.0, 0.9808, 0.1951, 0.0, 0.8966, 0.4429, -0.0002358, 0.8966, 0.4429, 2.338e-06, 0.9808, 0.1951, 0.0, -0.8966, -0.4429, -0.0002358, -0.7069, -0.7073, 0.0, -0.7073, -0.7069, 0.0, -0.8966, -0.4429, 2.338e-06, 0.8966, 0.4429, -0.0002358, 0.7069, 0.7073, 0.0, 0.7073, 0.7069, 0.0, 0.8966, 0.4429, 2.338e-06, -0.7069, -0.7073, 0.0, -0.3827, -0.9239, 0.0, -0.3827, -0.9239, 0.0, -0.7073, -0.7069, 0.0, 0.7069, 0.7073, 0.0, 0.3827, 0.9239, 0.0, 0.3827, 0.9239, 0.0, 0.7073, 0.7069, 0.0, -0.3827, -0.9239, 0.0, -2.312e-06, -1.0, 0.0, 2.292e-06, -1.0, 0.0, -0.3827, -0.9239, 0.0, 2.312e-06, 1.0, 0.0, -0.3827, 0.9239, 0.0, -0.3827, 0.9239, 0.0, -2.292e-06, 1.0, 0.0, 0.3827, 0.9239, 0.0, 2.312e-06, 1.0, 0.0, -2.292e-06, 1.0, 0.0, 0.3827, 0.9239, 0.0, -2.312e-06, -1.0, 0.0, 0.3827, -0.9239, 0.0, 0.3827, -0.9239, 0.0, 2.292e-06, -1.0, 0.0, -0.3827, 0.9239, 0.0, -0.7071, 0.7071, 0.0, -0.7071, 0.7071, 0.0, -0.3827, 0.9239, 0.0, 0.3827, -0.9239, 0.0, 0.7071, -0.7071, 0.0, 0.7071, -0.7071, 0.0, 0.3827, -0.9239, 0.0, -0.7071, 0.7071, 0.0, -0.9239, 0.3826, 1.314e-06, -0.9238, 0.3828, -1.503e-07, -0.7071, 0.7071, 0.0, 0.7071, -0.7071, 0.0, 0.9239, -0.3826, 1.314e-06, 0.9238, -0.3828, -1.503e-07, 0.7071, -0.7071, 0.0, 0.9978, -0.06604, 8.094e-07, 0.9808, 0.1951, 0.0, 0.9808, 0.1951, 0.0, 0.9978, -0.06604, -0.0002664, -0.9978, 0.06604, 8.094e-07, -0.9808, -0.1951, 0.0, -0.9808, -0.1951, 0.0, -0.9978, 0.06604, -0.0002664, -0.1292, 0.01445, 0.9915, -0.1216, -0.0242, 0.9923, -0.1651, -0.03283, 0.9857, -0.1803, 0.04668, 0.9825, -0.1803, 0.04668, 0.9825, -0.1651, -0.03283, 0.9857, -0.1388, -0.02761, 0.9899, -0.1625, 0.09705, 0.9819, -0.1625, 0.09705, 0.9819, -0.1388, -0.02761, 0.9899, -0.05363, -0.01067, 0.9985, -0.08381, 0.1448, 0.9859, -0.08381, 0.1448, 0.9859, -0.05363, -0.01067, 0.9985, 0.05358, 0.01066, 0.9985, 0.022, 0.1659, 0.9859, 0.022, 0.1659, 0.9859, 0.05358, 0.01066, 0.9985, 0.1388, 0.02761, 0.9899, 0.113, 0.1518, 0.9819, 0.113, 0.1518, 0.9819, 0.1388, 0.02761, 0.9899, 0.165, 0.03283, 0.9857, 0.1487, 0.1121, 0.9825, 0.1487, 0.1121, 0.9825, 0.165, 0.03283, 0.9857, 0.1216, 0.0242, 0.9923, 0.1139, 0.0628, 0.9915])] * 3)])
me_cube_011 = bpy.data.meshes.new('Cube.011')
me_cube_011.from_pydata([(-0.05944, -1.0, -5.96e-08), (-0.05944, 1.0, -5.96e-08), (0.05944, -1.0, -5.96e-08), (0.05944, 1.0, -5.96e-08)], [], [(1, 3, 2, 0)])
_uv = me_cube_011.uv_layers.new(name='UVMap')
_uv.uv.foreach_set('vector', [0.4657, 0.871, 0.4657, 0.8981, 0.009188, 0.8981, 0.009188, 0.871])
me_cube_011.materials.append(mat_material_001)
me_cube_011.update()
me_cube_012 = bpy.data.meshes.new('Cube.012')
me_cube_012.from_pydata([(-1.0, -5.406, -1.04), (-1.0, -5.406, 0.9596), (-1.0, 2.235, -1.04), (-1.0, 2.235, 0.9596), (1.0, -5.406, -1.04), (1.0, -5.406, 0.9596), (1.0, 2.235, -1.04), (1.0, 2.235, 0.9596), (-1.0, 5.674, 0.9596), (-1.0, 5.674, -0.5484), (1.0, 5.674, -0.5484), (1.0, 5.674, 0.9596)], [], [(0, 1, 3, 2), (7, 6, 10, 11), (6, 7, 5, 4), (4, 5, 1, 0), (2, 6, 4, 0), (7, 3, 1, 5), (9, 8, 11, 10), (6, 2, 9, 10), (3, 7, 11, 8), (2, 3, 8, 9)])
_uv = me_cube_012.uv_layers.new(name='UVMap')
_uv.uv.foreach_set('vector', [0.3958, 0.9426, 0.3958, 0.9605, 0.3277, 0.9605, 0.3277, 0.9426, 0.3651, 0.9605, 0.3651, 0.9426, 0.3958, 0.947, 0.3958, 0.9605, 0.3651, 0.9426, 0.3651, 0.9605, 0.297, 0.9605, 0.297, 0.9426, 0.3553, 0.9605, 0.3375, 0.9605, 0.3375, 0.9426, 0.3553, 0.9426, 0.3279, 0.9605, 0.3279, 0.9426, 0.3958, 0.9426, 0.3958, 0.9605, 0.3651, 0.9426, 0.3651, 0.9605, 0.297, 0.9605, 0.297, 0.9426, 0.3553, 0.9448, 0.3553, 0.9583, 0.3375, 0.9583, 0.3375, 0.9448, 0.3279, 0.9426, 0.3279, 0.9605, 0.297, 0.9605, 0.297, 0.9426, 0.3651, 0.9605, 0.3651, 0.9426, 0.3958, 0.9426, 0.3958, 0.9605, 0.3277, 0.9426, 0.3277, 0.9605, 0.297, 0.9605, 0.297, 0.947])
me_cube_012.materials.append(mat_material_001)
me_cube_012.update()

# ---- objects
ob_cube_001 = bpy.data.objects.new('Cube.001', me_cube_002)
ob_cube_002 = bpy.data.objects.new('Cube.002', me_cube_003)
ob_cube_003 = bpy.data.objects.new('Cube.003', me_cube_004)
ob_cube_004 = bpy.data.objects.new('Cube.004', me_cube_005)
ob_cube_005 = bpy.data.objects.new('Cube.005', me_cube_006)
ob_cube_006 = bpy.data.objects.new('Cube.006', me_cube_007)
ob_cube_007 = bpy.data.objects.new('Cube.007', me_cube_008)
ob_cube_008 = bpy.data.objects.new('Cube.008', me_cube_009)
ob_cube_009 = bpy.data.objects.new('Cube.009', me_cube_010)
ob_circle = bpy.data.objects.new('Circle', me_circle)
ob_cube_010 = bpy.data.objects.new('Cube.010', me_cube_011)
ob_cube = bpy.data.objects.new('Cube', me_cube_012)

# ---- transforms, parenting, visibility, modifiers, constraints
ob_cube_001.location = (0.0, 0.0, -0.6522)
ob_cube_002.location = (4.909e-09, 7.977e-09, 0.2585)
ob_cube_003.location = (0.0, 0.0, -0.0968)
ob_cube_004.location = (-3.806e-08, -1.964e-08, 0.3775)
ob_cube_005.location = (-3.775e-08, 6.037e-08, -0.7798)
ob_cube_006.location = (-0.2104, 0.001614, 0.7719)
_m = ob_cube_006.modifiers.new('Solidify', 'SOLIDIFY')
ob_cube_007.location = (-0.09946, 0.0, 0.7052)
ob_cube_008.location = (-0.1061, 0.6001, 0.3618)
ob_cube_009.location = (-0.2215, -0.6189, -0.07043)
_m = ob_cube_009.modifiers.new('Solidify', 'SOLIDIFY')
_m.thickness = 0.02
ob_circle.location = (-8.454e-10, -0.621, -0.07407)
ob_circle.scale = (0.2529, 0.2529, 0.2529)
ob_cube_010.location = (0.4096, 0.0, -0.0968)
_m = ob_cube_010.modifiers.new('Solidify', 'SOLIDIFY')
ob_cube.location = (0.3131, 1.137, -0.131)
ob_cube.scale = (0.01997, 0.02834, 0.01997)
_m = ob_cube.modifiers.new('Mirror', 'MIRROR')
_m.mirror_object = ob_cube_002

# ---- collection membership
scene.collection.objects.link(ob_cube_001)
scene.collection.objects.link(ob_cube_002)
scene.collection.objects.link(ob_cube_003)
scene.collection.objects.link(ob_cube_004)
scene.collection.objects.link(ob_cube_005)
scene.collection.objects.link(ob_cube_006)
scene.collection.objects.link(ob_cube_007)
scene.collection.objects.link(ob_cube_008)
scene.collection.objects.link(ob_cube_009)
scene.collection.objects.link(ob_circle)
scene.collection.objects.link(ob_cube_010)
scene.collection.objects.link(ob_cube)

# ---- scene / render settings (as saved in the file)
scene.frame_start = 1; scene.frame_end = 250; scene.frame_set(1)
scene.render.engine = 'BLENDER_EEVEE_NEXT'
scene.cycles.sampling_pattern = 'TABULATED_SOBOL'
scene.view_settings.view_transform = 'Filmic'
bpy.context.view_layer.update()

# ---- added for rendering (the .blend has no active camera and no usable light): camera, sun
cam_auto = bpy.data.cameras.new('AutoCamera')
cam_auto.lens = 50.0
cam_auto.sensor_width = 36.0
cam_auto.clip_end = 1000.0
ob_auto_camera = bpy.data.objects.new('AutoCamera', cam_auto)
scene.collection.objects.link(ob_auto_camera)
ob_auto_camera.location = (2.86613, -3.21927, 2.24536)
ob_auto_camera.rotation_euler = (1.09748, -7.21219e-08, 0.694738)
scene.camera = ob_auto_camera
light_auto_sun = bpy.data.lights.new('AutoSun', 'SUN')
light_auto_sun.energy = 3.0
light_auto_sun.angle = 0.0523599
ob_auto_sun = bpy.data.objects.new('AutoSun', light_auto_sun)
scene.collection.objects.link(ob_auto_sun)
ob_auto_sun.rotation_euler = (0.872665, 0.174533, 0.523599)
bpy.context.view_layer.update()
